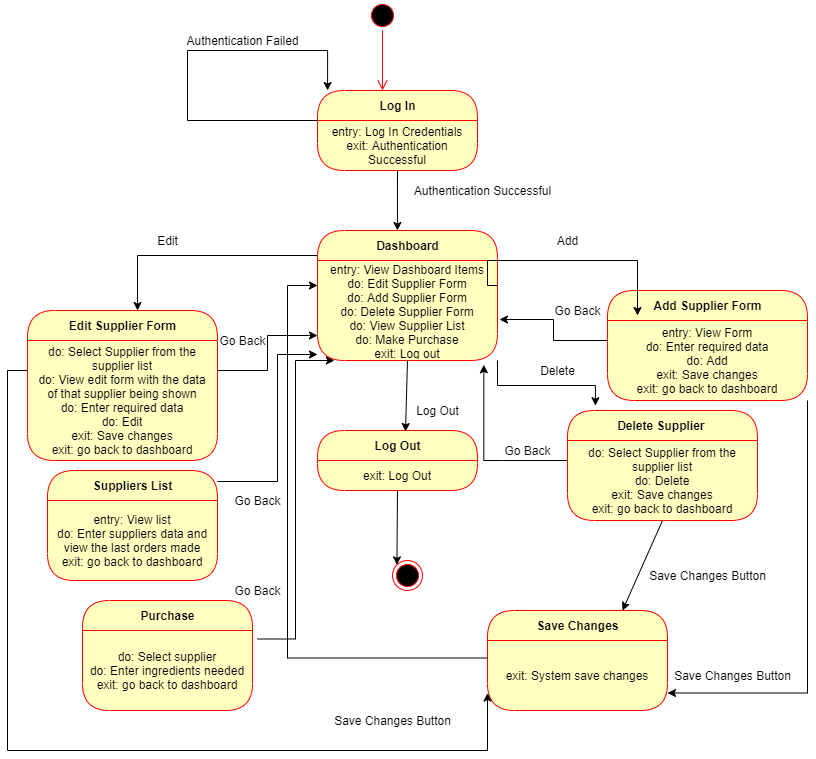

The diagram above was exported from draw.io. Its source (the exported page's mxGraphModel, read from the mxfile embedded in the PNG):
<mxGraphModel dx="1718" dy="450" grid="1" gridSize="10" guides="1" tooltips="1" connect="1" arrows="1" fold="1" page="1" pageScale="1" pageWidth="850" pageHeight="1100" math="0" shadow="0">
  <root>
    <mxCell id="0" />
    <mxCell id="1" parent="0" />
    <mxCell id="881NcdUMkefaSIoyBthv-1" value="" style="ellipse;html=1;shape=startState;fillColor=#000000;strokeColor=#ff0000;" parent="1" vertex="1">
      <mxGeometry x="360" y="10" width="30" height="30" as="geometry" />
    </mxCell>
    <mxCell id="881NcdUMkefaSIoyBthv-2" value="" style="edgeStyle=orthogonalEdgeStyle;html=1;verticalAlign=bottom;endArrow=open;endSize=8;strokeColor=#ff0000;" parent="1" source="881NcdUMkefaSIoyBthv-1" edge="1">
      <mxGeometry relative="1" as="geometry">
        <mxPoint x="375" y="100" as="targetPoint" />
      </mxGeometry>
    </mxCell>
    <mxCell id="881NcdUMkefaSIoyBthv-3" value="Log In" style="swimlane;html=1;fontStyle=1;align=center;verticalAlign=middle;childLayout=stackLayout;horizontal=1;startSize=30;horizontalStack=0;resizeParent=0;resizeLast=1;container=0;fontColor=#000000;collapsible=0;rounded=1;arcSize=30;strokeColor=#ff0000;fillColor=#ffffc0;swimlaneFillColor=#ffffc0;dropTarget=0;" parent="1" vertex="1">
      <mxGeometry x="310" y="100" width="160" height="80" as="geometry" />
    </mxCell>
    <mxCell id="881NcdUMkefaSIoyBthv-4" value="entry: Log In Credentials&lt;br&gt;exit: Authentication Successful" style="text;html=1;strokeColor=none;fillColor=none;align=center;verticalAlign=middle;spacingLeft=4;spacingRight=4;whiteSpace=wrap;overflow=hidden;rotatable=0;fontColor=#000000;" parent="881NcdUMkefaSIoyBthv-3" vertex="1">
      <mxGeometry y="30" width="160" height="50" as="geometry" />
    </mxCell>
    <mxCell id="881NcdUMkefaSIoyBthv-6" style="edgeStyle=orthogonalEdgeStyle;rounded=0;orthogonalLoop=1;jettySize=auto;html=1;exitX=0;exitY=0;exitDx=0;exitDy=0;entryX=0.063;entryY=0;entryDx=0;entryDy=0;entryPerimeter=0;" parent="881NcdUMkefaSIoyBthv-3" source="881NcdUMkefaSIoyBthv-4" target="881NcdUMkefaSIoyBthv-3" edge="1">
      <mxGeometry relative="1" as="geometry">
        <mxPoint x="-90" y="-80" as="targetPoint" />
        <Array as="points">
          <mxPoint x="-130" y="30" />
          <mxPoint x="-130" y="-40" />
          <mxPoint x="10" y="-40" />
        </Array>
      </mxGeometry>
    </mxCell>
    <mxCell id="881NcdUMkefaSIoyBthv-7" value="Authentication Failed" style="text;html=1;align=center;verticalAlign=middle;resizable=0;points=[];autosize=1;strokeColor=none;" parent="1" vertex="1">
      <mxGeometry x="170" y="40" width="130" height="20" as="geometry" />
    </mxCell>
    <mxCell id="881NcdUMkefaSIoyBthv-8" value="Authentication Successful" style="text;html=1;align=center;verticalAlign=middle;resizable=0;points=[];autosize=1;strokeColor=none;" parent="1" vertex="1">
      <mxGeometry x="400" y="190" width="150" height="20" as="geometry" />
    </mxCell>
    <mxCell id="881NcdUMkefaSIoyBthv-23" style="edgeStyle=orthogonalEdgeStyle;rounded=0;orthogonalLoop=1;jettySize=auto;html=1;exitX=0;exitY=0.25;exitDx=0;exitDy=0;" parent="1" source="881NcdUMkefaSIoyBthv-9" edge="1">
      <mxGeometry relative="1" as="geometry">
        <mxPoint x="130" y="320" as="targetPoint" />
        <Array as="points">
          <mxPoint x="130" y="265" />
          <mxPoint x="130" y="320" />
        </Array>
      </mxGeometry>
    </mxCell>
    <mxCell id="881NcdUMkefaSIoyBthv-9" value="Dashboard" style="swimlane;html=1;fontStyle=1;align=center;verticalAlign=middle;childLayout=stackLayout;horizontal=1;startSize=30;horizontalStack=0;resizeParent=0;resizeLast=1;container=0;fontColor=#000000;collapsible=0;rounded=1;arcSize=30;strokeColor=#ff0000;fillColor=#ffffc0;swimlaneFillColor=#ffffc0;dropTarget=0;" parent="1" vertex="1">
      <mxGeometry x="310" y="240" width="180" height="130" as="geometry" />
    </mxCell>
    <mxCell id="881NcdUMkefaSIoyBthv-10" value="entry: View Dashboard Items&lt;br&gt;do: Edit Supplier Form&lt;br&gt;do: Add Supplier Form&lt;br&gt;do: Delete Supplier Form&lt;br&gt;do: View Supplier List&lt;br&gt;do: Make Purchase&lt;br&gt;exit: Log out" style="text;html=1;strokeColor=none;fillColor=none;align=center;verticalAlign=middle;spacingLeft=4;spacingRight=4;whiteSpace=wrap;overflow=hidden;rotatable=0;fontColor=#000000;" parent="881NcdUMkefaSIoyBthv-9" vertex="1">
      <mxGeometry y="30" width="180" height="100" as="geometry" />
    </mxCell>
    <mxCell id="881NcdUMkefaSIoyBthv-43" value="entry: View Dashboard Items&lt;br&gt;do: Edit Supplier Form&lt;br&gt;do: Add Supplier Form&lt;br&gt;do: Delete Supplier Form&lt;br&gt;do: View Supplier List&lt;br&gt;do: Make Purchase&lt;br&gt;" style="text;html=1;strokeColor=none;fillColor=none;align=center;verticalAlign=middle;spacingLeft=4;spacingRight=4;whiteSpace=wrap;overflow=hidden;rotatable=0;fontColor=#000000;" parent="881NcdUMkefaSIoyBthv-9" vertex="1">
      <mxGeometry y="130" width="180" as="geometry" />
    </mxCell>
    <mxCell id="881NcdUMkefaSIoyBthv-14" value="Edit Supplier Form" style="swimlane;html=1;fontStyle=1;align=center;verticalAlign=middle;childLayout=stackLayout;horizontal=1;startSize=30;horizontalStack=0;resizeParent=0;resizeLast=1;container=0;fontColor=#000000;collapsible=0;rounded=1;arcSize=30;strokeColor=#ff0000;fillColor=#ffffc0;swimlaneFillColor=#ffffc0;dropTarget=0;" parent="1" vertex="1">
      <mxGeometry x="20" y="320" width="190" height="150" as="geometry" />
    </mxCell>
    <mxCell id="881NcdUMkefaSIoyBthv-15" value="do: Select Supplier from the supplier list&lt;br&gt;do: View edit form with the data of that supplier being shown&lt;br&gt;do: Enter required data&lt;br&gt;do: Edit&lt;br&gt;exit: Save changes&lt;br&gt;exit: go back to dashboard" style="text;html=1;strokeColor=none;fillColor=none;align=center;verticalAlign=middle;spacingLeft=4;spacingRight=4;whiteSpace=wrap;overflow=hidden;rotatable=0;fontColor=#000000;" parent="881NcdUMkefaSIoyBthv-14" vertex="1">
      <mxGeometry y="30" width="190" height="120" as="geometry" />
    </mxCell>
    <mxCell id="881NcdUMkefaSIoyBthv-20" value="Go Back" style="text;html=1;align=center;verticalAlign=middle;resizable=0;points=[];autosize=1;strokeColor=none;" parent="1" vertex="1">
      <mxGeometry x="205" y="340" width="60" height="20" as="geometry" />
    </mxCell>
    <mxCell id="881NcdUMkefaSIoyBthv-24" value="Edit" style="text;html=1;align=center;verticalAlign=middle;resizable=0;points=[];autosize=1;strokeColor=none;" parent="1" vertex="1">
      <mxGeometry x="140" y="240" width="40" height="20" as="geometry" />
    </mxCell>
    <mxCell id="881NcdUMkefaSIoyBthv-25" value="Add Supplier Form" style="swimlane;html=1;fontStyle=1;align=center;verticalAlign=middle;childLayout=stackLayout;horizontal=1;startSize=30;horizontalStack=0;resizeParent=0;resizeLast=1;container=0;fontColor=#000000;collapsible=0;rounded=1;arcSize=30;strokeColor=#ff0000;fillColor=#ffffc0;swimlaneFillColor=#ffffc0;dropTarget=0;" parent="1" vertex="1">
      <mxGeometry x="600" y="300" width="200" height="110" as="geometry" />
    </mxCell>
    <mxCell id="881NcdUMkefaSIoyBthv-26" value="entry: View Form&lt;br&gt;do: Enter required data&lt;br&gt;do: Add&lt;br&gt;exit: Save changes&lt;br&gt;exit: go back to dashboard" style="text;html=1;strokeColor=none;fillColor=none;align=center;verticalAlign=middle;spacingLeft=4;spacingRight=4;whiteSpace=wrap;overflow=hidden;rotatable=0;fontColor=#000000;" parent="881NcdUMkefaSIoyBthv-25" vertex="1">
      <mxGeometry y="30" width="200" height="80" as="geometry" />
    </mxCell>
    <mxCell id="881NcdUMkefaSIoyBthv-27" style="edgeStyle=orthogonalEdgeStyle;rounded=0;orthogonalLoop=1;jettySize=auto;html=1;exitX=1;exitY=0.25;exitDx=0;exitDy=0;" parent="1" source="881NcdUMkefaSIoyBthv-10" edge="1">
      <mxGeometry relative="1" as="geometry">
        <mxPoint x="630" y="325" as="targetPoint" />
        <mxPoint x="810" y="270" as="sourcePoint" />
        <Array as="points">
          <mxPoint x="480" y="295" />
          <mxPoint x="480" y="270" />
          <mxPoint x="630" y="270" />
        </Array>
      </mxGeometry>
    </mxCell>
    <mxCell id="881NcdUMkefaSIoyBthv-29" value="Add" style="text;html=1;align=center;verticalAlign=middle;resizable=0;points=[];autosize=1;strokeColor=none;" parent="1" vertex="1">
      <mxGeometry x="540" y="240" width="40" height="20" as="geometry" />
    </mxCell>
    <mxCell id="881NcdUMkefaSIoyBthv-31" value="Go Back" style="text;html=1;align=center;verticalAlign=middle;resizable=0;points=[];autosize=1;strokeColor=none;" parent="1" vertex="1">
      <mxGeometry x="540" y="310" width="60" height="20" as="geometry" />
    </mxCell>
    <mxCell id="881NcdUMkefaSIoyBthv-36" style="edgeStyle=orthogonalEdgeStyle;rounded=0;orthogonalLoop=1;jettySize=auto;html=1;entryX=0.924;entryY=1.043;entryDx=0;entryDy=0;entryPerimeter=0;" parent="1" source="881NcdUMkefaSIoyBthv-32" target="881NcdUMkefaSIoyBthv-10" edge="1">
      <mxGeometry relative="1" as="geometry">
        <Array as="points">
          <mxPoint x="495" y="470" />
          <mxPoint x="467" y="470" />
        </Array>
      </mxGeometry>
    </mxCell>
    <mxCell id="881NcdUMkefaSIoyBthv-32" value="Delete Supplier&amp;nbsp;" style="swimlane;html=1;fontStyle=1;align=center;verticalAlign=middle;childLayout=stackLayout;horizontal=1;startSize=30;horizontalStack=0;resizeParent=0;resizeLast=1;container=0;fontColor=#000000;collapsible=0;rounded=1;arcSize=30;strokeColor=#ff0000;fillColor=#ffffc0;swimlaneFillColor=#ffffc0;dropTarget=0;" parent="1" vertex="1">
      <mxGeometry x="560" y="420" width="190" height="110" as="geometry" />
    </mxCell>
    <mxCell id="881NcdUMkefaSIoyBthv-33" value="do: Select Supplier from the supplier list&lt;br&gt;do: Delete&lt;br&gt;exit: Save changes&lt;br&gt;exit: go back to dashboard" style="text;html=1;strokeColor=none;fillColor=none;align=center;verticalAlign=middle;spacingLeft=4;spacingRight=4;whiteSpace=wrap;overflow=hidden;rotatable=0;fontColor=#000000;" parent="881NcdUMkefaSIoyBthv-32" vertex="1">
      <mxGeometry y="30" width="190" height="80" as="geometry" />
    </mxCell>
    <mxCell id="881NcdUMkefaSIoyBthv-37" value="Go Back" style="text;html=1;align=center;verticalAlign=middle;resizable=0;points=[];autosize=1;strokeColor=none;" parent="1" vertex="1">
      <mxGeometry x="490" y="450" width="60" height="20" as="geometry" />
    </mxCell>
    <mxCell id="881NcdUMkefaSIoyBthv-44" style="edgeStyle=elbowEdgeStyle;rounded=0;orthogonalLoop=1;jettySize=auto;html=1;exitX=1;exitY=0.25;exitDx=0;exitDy=0;entryX=0;entryY=0.75;entryDx=0;entryDy=0;" parent="1" source="881NcdUMkefaSIoyBthv-15" target="881NcdUMkefaSIoyBthv-10" edge="1">
      <mxGeometry relative="1" as="geometry" />
    </mxCell>
    <mxCell id="881NcdUMkefaSIoyBthv-45" style="edgeStyle=elbowEdgeStyle;rounded=0;orthogonalLoop=1;jettySize=auto;html=1;exitX=0;exitY=0.25;exitDx=0;exitDy=0;entryX=1.011;entryY=0.59;entryDx=0;entryDy=0;entryPerimeter=0;" parent="1" source="881NcdUMkefaSIoyBthv-26" target="881NcdUMkefaSIoyBthv-10" edge="1">
      <mxGeometry relative="1" as="geometry" />
    </mxCell>
    <mxCell id="LjydC4n17prAK70W37aT-6" value="Log Out" style="swimlane;html=1;fontStyle=1;align=center;verticalAlign=middle;childLayout=stackLayout;horizontal=1;startSize=30;horizontalStack=0;resizeParent=0;resizeLast=1;container=0;fontColor=#000000;collapsible=0;rounded=1;arcSize=30;strokeColor=#ff0000;fillColor=#ffffc0;swimlaneFillColor=#ffffc0;dropTarget=0;" parent="1" vertex="1">
      <mxGeometry x="310" y="440" width="160" height="60" as="geometry" />
    </mxCell>
    <mxCell id="LjydC4n17prAK70W37aT-7" value="exit: Log Out" style="text;html=1;strokeColor=none;fillColor=none;align=center;verticalAlign=middle;spacingLeft=4;spacingRight=4;whiteSpace=wrap;overflow=hidden;rotatable=0;fontColor=#000000;" parent="LjydC4n17prAK70W37aT-6" vertex="1">
      <mxGeometry y="30" width="160" height="30" as="geometry" />
    </mxCell>
    <mxCell id="LjydC4n17prAK70W37aT-11" value="" style="ellipse;html=1;shape=endState;fillColor=#000000;strokeColor=#ff0000;" parent="1" vertex="1">
      <mxGeometry x="385" y="570" width="30" height="30" as="geometry" />
    </mxCell>
    <mxCell id="LjydC4n17prAK70W37aT-12" value="Log Out" style="text;html=1;align=center;verticalAlign=middle;resizable=0;points=[];autosize=1;strokeColor=none;" parent="1" vertex="1">
      <mxGeometry x="400" y="410" width="60" height="20" as="geometry" />
    </mxCell>
    <mxCell id="LjydC4n17prAK70W37aT-13" value="Suppliers List" style="swimlane;html=1;fontStyle=1;align=center;verticalAlign=middle;childLayout=stackLayout;horizontal=1;startSize=30;horizontalStack=0;resizeParent=0;resizeLast=1;container=0;fontColor=#000000;collapsible=0;rounded=1;arcSize=30;strokeColor=#ff0000;fillColor=#ffffc0;swimlaneFillColor=#ffffc0;dropTarget=0;" parent="1" vertex="1">
      <mxGeometry x="40" y="480" width="170" height="110" as="geometry" />
    </mxCell>
    <mxCell id="LjydC4n17prAK70W37aT-14" value="entry: View list&lt;br&gt;do: Enter suppliers data and view the last orders made&lt;br&gt;exit: go back to dashboard" style="text;html=1;strokeColor=none;fillColor=none;align=center;verticalAlign=middle;spacingLeft=4;spacingRight=4;whiteSpace=wrap;overflow=hidden;rotatable=0;fontColor=#000000;" parent="LjydC4n17prAK70W37aT-13" vertex="1">
      <mxGeometry y="30" width="170" height="80" as="geometry" />
    </mxCell>
    <mxCell id="LjydC4n17prAK70W37aT-15" style="edgeStyle=elbowEdgeStyle;rounded=0;orthogonalLoop=1;jettySize=auto;html=1;exitX=1;exitY=0.25;exitDx=0;exitDy=0;entryX=0;entryY=0.94;entryDx=0;entryDy=0;entryPerimeter=0;" parent="1" target="881NcdUMkefaSIoyBthv-10" edge="1">
      <mxGeometry relative="1" as="geometry">
        <mxPoint x="210" y="491" as="sourcePoint" />
        <mxPoint x="330" y="490" as="targetPoint" />
        <Array as="points">
          <mxPoint x="270" y="480" />
          <mxPoint x="540" y="720" />
        </Array>
      </mxGeometry>
    </mxCell>
    <mxCell id="LjydC4n17prAK70W37aT-17" style="edgeStyle=orthogonalEdgeStyle;rounded=0;orthogonalLoop=1;jettySize=auto;html=1;exitX=1;exitY=1;exitDx=0;exitDy=0;entryX=0.147;entryY=-0.044;entryDx=0;entryDy=0;entryPerimeter=0;" parent="1" source="881NcdUMkefaSIoyBthv-10" target="881NcdUMkefaSIoyBthv-32" edge="1">
      <mxGeometry relative="1" as="geometry" />
    </mxCell>
    <mxCell id="LjydC4n17prAK70W37aT-18" value="Delete" style="text;html=1;align=center;verticalAlign=middle;resizable=0;points=[];autosize=1;strokeColor=none;" parent="1" vertex="1">
      <mxGeometry x="525" y="370" width="50" height="20" as="geometry" />
    </mxCell>
    <mxCell id="LjydC4n17prAK70W37aT-19" value="Go Back" style="text;html=1;align=center;verticalAlign=middle;resizable=0;points=[];autosize=1;strokeColor=none;" parent="1" vertex="1">
      <mxGeometry x="220" y="500" width="60" height="20" as="geometry" />
    </mxCell>
    <mxCell id="Lf01Zlx-ksbN_ijdkGyv-1" value="Purchase" style="swimlane;html=1;fontStyle=1;align=center;verticalAlign=middle;childLayout=stackLayout;horizontal=1;startSize=30;horizontalStack=0;resizeParent=0;resizeLast=1;container=0;fontColor=#000000;collapsible=0;rounded=1;arcSize=30;strokeColor=#ff0000;fillColor=#ffffc0;swimlaneFillColor=#ffffc0;dropTarget=0;" parent="1" vertex="1">
      <mxGeometry x="75" y="610" width="170" height="110" as="geometry" />
    </mxCell>
    <mxCell id="Lf01Zlx-ksbN_ijdkGyv-2" value="do: Select supplier&lt;br&gt;do: Enter ingredients needed&lt;br&gt;exit: go back to dashboard" style="text;html=1;strokeColor=none;fillColor=none;align=center;verticalAlign=middle;spacingLeft=4;spacingRight=4;whiteSpace=wrap;overflow=hidden;rotatable=0;fontColor=#000000;" parent="Lf01Zlx-ksbN_ijdkGyv-1" vertex="1">
      <mxGeometry y="30" width="170" height="80" as="geometry" />
    </mxCell>
    <mxCell id="Lf01Zlx-ksbN_ijdkGyv-3" style="edgeStyle=elbowEdgeStyle;rounded=0;orthogonalLoop=1;jettySize=auto;html=1;exitX=1;exitY=0.25;exitDx=0;exitDy=0;entryX=0.094;entryY=0;entryDx=0;entryDy=0;entryPerimeter=0;" parent="1" target="881NcdUMkefaSIoyBthv-43" edge="1">
      <mxGeometry relative="1" as="geometry">
        <mxPoint x="250" y="648.5" as="sourcePoint" />
        <mxPoint x="350" y="521.5" as="targetPoint" />
      </mxGeometry>
    </mxCell>
    <mxCell id="Lf01Zlx-ksbN_ijdkGyv-4" value="Go Back" style="text;html=1;align=center;verticalAlign=middle;resizable=0;points=[];autosize=1;strokeColor=none;" parent="1" vertex="1">
      <mxGeometry x="220" y="590" width="60" height="20" as="geometry" />
    </mxCell>
    <mxCell id="RSCg5RwLnJTKfuW68pQZ-1" value="Save Changes" style="swimlane;html=1;fontStyle=1;align=center;verticalAlign=middle;childLayout=stackLayout;horizontal=1;startSize=30;horizontalStack=0;resizeParent=0;resizeLast=1;container=0;fontColor=#000000;collapsible=0;rounded=1;arcSize=30;strokeColor=#ff0000;fillColor=#ffffc0;swimlaneFillColor=#ffffc0;dropTarget=0;" parent="1" vertex="1">
      <mxGeometry x="480" y="620" width="180" height="100" as="geometry" />
    </mxCell>
    <mxCell id="RSCg5RwLnJTKfuW68pQZ-2" value="exit: System save changes" style="text;html=1;strokeColor=none;fillColor=none;align=center;verticalAlign=middle;spacingLeft=4;spacingRight=4;whiteSpace=wrap;overflow=hidden;rotatable=0;fontColor=#000000;" parent="RSCg5RwLnJTKfuW68pQZ-1" vertex="1">
      <mxGeometry y="30" width="180" height="70" as="geometry" />
    </mxCell>
    <mxCell id="RSCg5RwLnJTKfuW68pQZ-3" value="exit: System save changes" style="text;html=1;strokeColor=none;fillColor=none;align=center;verticalAlign=middle;spacingLeft=4;spacingRight=4;whiteSpace=wrap;overflow=hidden;rotatable=0;fontColor=#000000;" parent="RSCg5RwLnJTKfuW68pQZ-1" vertex="1">
      <mxGeometry y="100" width="180" as="geometry" />
    </mxCell>
    <mxCell id="RSCg5RwLnJTKfuW68pQZ-4" value="Save Changes Button" style="text;html=1;align=center;verticalAlign=middle;resizable=0;points=[];autosize=1;strokeColor=none;" parent="1" vertex="1">
      <mxGeometry x="660" y="675" width="130" height="20" as="geometry" />
    </mxCell>
    <mxCell id="RSCg5RwLnJTKfuW68pQZ-5" value="Save Changes Button" style="text;html=1;align=center;verticalAlign=middle;resizable=0;points=[];autosize=1;strokeColor=none;" parent="1" vertex="1">
      <mxGeometry x="635" y="575" width="130" height="20" as="geometry" />
    </mxCell>
    <mxCell id="RSCg5RwLnJTKfuW68pQZ-6" value="Save Changes Button" style="text;html=1;align=center;verticalAlign=middle;resizable=0;points=[];autosize=1;strokeColor=none;" parent="1" vertex="1">
      <mxGeometry x="320" y="720" width="130" height="20" as="geometry" />
    </mxCell>
    <mxCell id="RSCg5RwLnJTKfuW68pQZ-8" style="edgeStyle=orthogonalEdgeStyle;rounded=0;orthogonalLoop=1;jettySize=auto;html=1;exitX=1;exitY=1;exitDx=0;exitDy=0;entryX=1;entryY=0.75;entryDx=0;entryDy=0;" parent="1" source="881NcdUMkefaSIoyBthv-26" target="RSCg5RwLnJTKfuW68pQZ-2" edge="1">
      <mxGeometry relative="1" as="geometry" />
    </mxCell>
    <mxCell id="RSCg5RwLnJTKfuW68pQZ-9" style="edgeStyle=none;rounded=0;orthogonalLoop=1;jettySize=auto;html=1;exitX=0.5;exitY=1;exitDx=0;exitDy=0;entryX=0.75;entryY=0;entryDx=0;entryDy=0;" parent="1" source="881NcdUMkefaSIoyBthv-33" target="RSCg5RwLnJTKfuW68pQZ-1" edge="1">
      <mxGeometry relative="1" as="geometry" />
    </mxCell>
    <mxCell id="RSCg5RwLnJTKfuW68pQZ-10" style="edgeStyle=orthogonalEdgeStyle;rounded=0;orthogonalLoop=1;jettySize=auto;html=1;exitX=0;exitY=0.25;exitDx=0;exitDy=0;entryX=0;entryY=0.75;entryDx=0;entryDy=0;" parent="1" source="881NcdUMkefaSIoyBthv-15" target="RSCg5RwLnJTKfuW68pQZ-2" edge="1">
      <mxGeometry relative="1" as="geometry">
        <Array as="points">
          <mxPoint y="380" />
          <mxPoint y="760" />
          <mxPoint x="480" y="760" />
        </Array>
      </mxGeometry>
    </mxCell>
    <mxCell id="yfLT94IQcQANuOMEvac4-1" style="edgeStyle=none;rounded=0;orthogonalLoop=1;jettySize=auto;html=1;exitX=0.5;exitY=1;exitDx=0;exitDy=0;entryX=0.444;entryY=0;entryDx=0;entryDy=0;entryPerimeter=0;" edge="1" parent="1" source="881NcdUMkefaSIoyBthv-4" target="881NcdUMkefaSIoyBthv-9">
      <mxGeometry relative="1" as="geometry" />
    </mxCell>
    <mxCell id="yfLT94IQcQANuOMEvac4-2" style="edgeStyle=none;rounded=0;orthogonalLoop=1;jettySize=auto;html=1;exitX=0.5;exitY=1;exitDx=0;exitDy=0;entryX=0.55;entryY=0.017;entryDx=0;entryDy=0;entryPerimeter=0;" edge="1" parent="1" source="881NcdUMkefaSIoyBthv-10" target="LjydC4n17prAK70W37aT-6">
      <mxGeometry relative="1" as="geometry" />
    </mxCell>
    <mxCell id="yfLT94IQcQANuOMEvac4-3" style="edgeStyle=none;rounded=0;orthogonalLoop=1;jettySize=auto;html=1;exitX=0.5;exitY=1;exitDx=0;exitDy=0;entryX=0;entryY=0;entryDx=0;entryDy=0;" edge="1" parent="1" source="LjydC4n17prAK70W37aT-7" target="LjydC4n17prAK70W37aT-11">
      <mxGeometry relative="1" as="geometry" />
    </mxCell>
    <mxCell id="yfLT94IQcQANuOMEvac4-4" style="edgeStyle=orthogonalEdgeStyle;rounded=0;orthogonalLoop=1;jettySize=auto;html=1;exitX=0;exitY=0.25;exitDx=0;exitDy=0;entryX=0;entryY=0.25;entryDx=0;entryDy=0;" edge="1" parent="1" source="RSCg5RwLnJTKfuW68pQZ-2" target="881NcdUMkefaSIoyBthv-10">
      <mxGeometry relative="1" as="geometry">
        <Array as="points">
          <mxPoint x="280" y="668" />
          <mxPoint x="280" y="295" />
        </Array>
      </mxGeometry>
    </mxCell>
  </root>
</mxGraphModel>